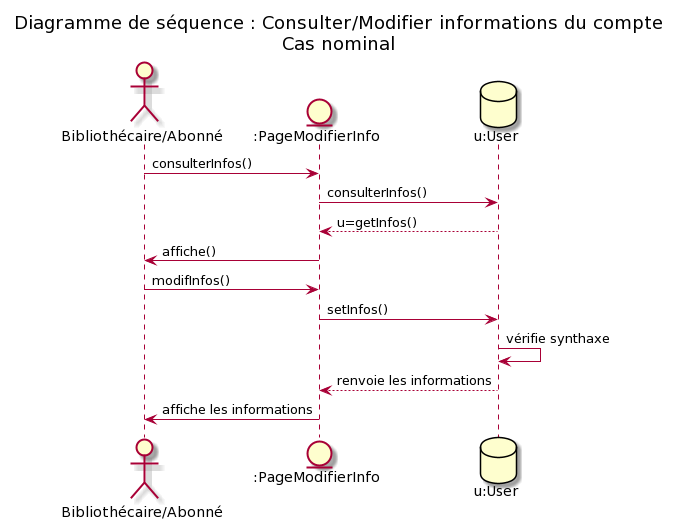

The diagram above was rendered by PlantUML. Its source (embedded in the PNG):
@startuml
!pragma teoz true

'participants :
actor "Bibliothécaire/Abonné" as biblio
entity ":PageModifierInfo" as log
database "u:User" as bdd

title Diagramme de séquence : Consulter/Modifier informations du compte\nCas nominal

biblio -> log : consulterInfos()
log ->bdd : consulterInfos()
bdd --> log : u=getInfos()
log -> biblio : affiche()
biblio -> log : modifInfos()
log -> bdd : setInfos()
bdd -> bdd : vérifie synthaxe
bdd --> log : renvoie les informations
log -> biblio : affiche les informations
@enduml